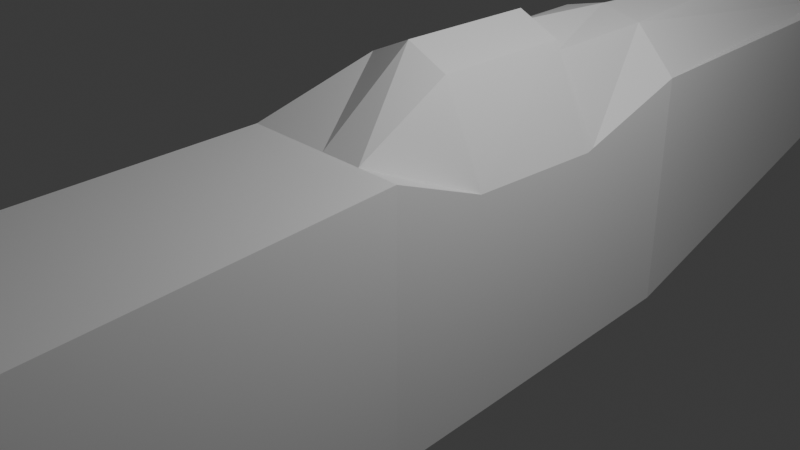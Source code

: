 # Source: Plane_figther__Dewoitine_D_520.blend  (saved by Blender 5.2.44; exported with 4.5.12 LTS)
import bpy
from mathutils import Matrix  # noqa: F401  (used for matrix-valued properties, if any)

bpy.ops.wm.read_factory_settings(use_empty=True)
scene = bpy.context.scene
scene.name = 'Scene'

# ---- collections
col_collection = bpy.data.collections.new('Collection'); scene.collection.children.link(col_collection)
col_references = bpy.data.collections.new('References'); col_collection.children.link(col_references)

# ---- materials (node trees are filled in below, after node groups)
mat_material = bpy.data.materials.new('Material')
mat_material.alpha_threshold = 0.0
mat_material.use_backface_culling_lightprobe_volume = False
mat_material.roughness = 0.5
mat_material.line_color = (0.0, 0.0, 0.0, 1.0)

# ---- material node trees
mat_material.use_nodes = True; mat_material.node_tree.nodes.clear()
_N = mat_material.node_tree.nodes; _L = mat_material.node_tree.links
n0 = _N.new('ShaderNodeOutputMaterial'); n0.name = 'Material Output'; n0.location = (200, 100)
n1 = _N.new('ShaderNodeBsdfPrincipled'); n1.name = 'Principled BSDF'; n1.location = (-200, 100)
n1.inputs[10].default_value = 0.005
_L.new(n1.outputs[0], n0.inputs[0])
n0.is_active_output = True

# ---- world
world_world = bpy.data.worlds.new('World'); scene.world = world_world
world_world.use_nodes = True; world_world.node_tree.nodes.clear()
_N = world_world.node_tree.nodes; _L = world_world.node_tree.links
n0 = _N.new('ShaderNodeOutputWorld'); n0.name = 'World Output'; n0.location = (200, 100)
n1 = _N.new('ShaderNodeBackground'); n1.name = 'Background'; n1.location = (-200, 100)
n1.inputs[0].default_value = (0.05088, 0.05088, 0.05088, 1.0)
_L.new(n1.outputs[0], n0.inputs[0])
n0.is_active_output = True
world_world.color = (0.05088, 0.05088, 0.05088)
world_world.sun_shadow_jitter_overblur = 0.0

# ---- cameras
cam_camera = bpy.data.cameras.new('Camera')
cam_camera.clip_end = 100.0
cam_camera.ortho_scale = 7.314

# ---- lights
light_light = bpy.data.lights.new('Light', 'POINT')
light_light.energy = 1000.0
light_light.shadow_soft_size = 0.1

# ---- meshes
me_cube = bpy.data.meshes.new('Cube')
me_cube.from_pydata([(0.8923, 0.9352, 0.6067), (0.8923, 0.9352, -1.194), (0.4135, -1.228, 0.744), (0.4135, -1.158, -0.5805), (-0.8923, 0.9352, 0.6067), (-0.8923, 0.9352, -1.194), (-0.4135, -1.228, 0.744), (-0.4135, -1.158, -0.5805), (-1.164, 0.5808, -2.012), (-1.0, -0.3555, -1.751), (1.164, 0.5808, 0.8256), (1.0, -0.3555, 1.003), (-1.0, -0.3555, 1.003), (-1.164, 0.5808, 0.8256), (1.0, -0.3555, -1.751), (1.164, 0.5808, -2.012), (-0.9744, 0.7904, 0.7907), (0.9744, 0.7904, -1.715), (-0.9744, 0.7904, -1.715), (0.9744, 0.7904, 0.7907), (-1.0, 0.1098, -2.055), (-1.0, -0.04342, -1.96), (1.0, 0.1098, 1.008), (1.0, -0.01355, 0.5682), (-1.0, -0.01355, 0.5682), (-1.0, 0.1098, 1.008), (1.0, -0.04342, -1.96), (1.0, 0.1098, -2.055), (0.5598, 0.9981, 0.2317), (0.5598, 0.9981, -0.4148), (-0.5598, 0.9981, 0.2317), (-0.5598, 0.9981, -0.4148), (-0.4135, -0.9097, -0.9604), (0.4135, -0.9097, 0.7997), (-0.4135, -0.9097, 0.7997), (0.4135, -0.9097, -0.9604), (0.4462, 0.9352, -1.194), (0.0, 0.9352, -1.194), (-0.4462, 0.9352, -1.194), (0.2068, -1.228, 0.744), (0.0, -1.228, 0.744), (-0.2068, -1.228, 0.744), (-0.2068, -1.158, -0.5805), (3.632e-17, -1.158, -0.5805), (0.2068, -1.158, -0.5805), (-0.4462, 0.9352, 0.6067), (0.0, 0.9352, 0.6067), (0.4462, 0.9352, 0.6067), (0.5819, 0.5808, -2.012), (0.0, 0.5808, -2.012), (-0.5819, 0.5808, -2.012), (0.5, -0.3555, -1.751), (0.0, -0.3555, -1.751), (-0.5, -0.3555, -1.751), (-0.5819, 0.5808, 0.8256), (0.0, 0.5808, 0.8256), (0.5819, 0.5808, 0.8256), (-0.5, -0.3555, 1.522), (0.0, -0.3555, 1.64), (0.5, -0.3555, 1.522), (-0.4872, 0.7904, 0.7907), (0.0, 0.7904, 0.7907), (0.4872, 0.7904, 0.7907), (0.4872, 0.7904, -1.715), (0.0, 0.7904, -1.715), (-0.4872, 0.7904, -1.715), (-0.5, 0.1098, 1.008), (6.912e-32, 0.1098, 1.008), (0.5, 0.1098, 1.008), (-0.5, -0.01367, 1.624), (2.252e-17, -0.01367, 1.848), (0.5, -0.01367, 1.624), (0.5, 0.1098, -2.055), (6.912e-32, 0.1098, -2.055), (-0.5, 0.1098, -2.055), (0.5, -0.04342, -1.96), (0.0, -0.04342, -1.96), (-0.5, -0.04342, -1.96), (0.3232, 0.9981, -0.6514), (5.154e-08, 0.9981, -0.738), (-0.3232, 0.9981, -0.6514), (-0.3232, 0.9981, 0.4683), (-6.148e-08, 0.9981, 0.5549), (0.3232, 0.9981, 0.4683), (0.2068, -0.9097, -0.9604), (0.0, -0.7712, -1.158), (-0.2068, -0.9097, -0.9604), (-0.2068, -0.9097, 0.7997), (0.0, -0.7712, 1.464), (0.2068, -0.9097, 0.7997), (0.1252, -1.128, 3.0), (-5.517e-17, -1.128, 3.0), (-0.1252, -1.128, 3.0), (-0.1252, -1.03, 3.011), (-1.764e-16, -0.9126, 2.882), (0.1252, -1.03, 3.011), (0.07103, -1.083, 3.466), (-0.2068, -1.198, 1.872), (-0.2068, -0.9699, 1.905), (-8.82e-17, -0.8419, 2.173), (0.2068, -0.9699, 1.905), (0.2068, -1.198, 1.872), (-2.758e-17, -1.198, 1.872), (-2.972e-17, -1.083, 3.466), (-0.07103, -1.083, 3.466), (-0.07103, -1.029, 3.47), (-7.136e-17, -0.965, 3.426), (0.07103, -1.029, 3.47), (0.03577, -1.062, 3.605), (7.824e-19, -1.062, 3.605), (-0.03577, -1.062, 3.605), (-0.03577, -1.035, 3.606), (-2.019e-17, -1.003, 3.584), (0.03577, -1.035, 3.606), (-0.03537, -1.035, 3.606), (0.8923, 0.9352, -0.2934), (-0.4135, -1.228, 0.01449), (0.4135, -1.228, 0.01449), (-0.8923, 0.9352, -0.2934), (1.164, 0.5808, -0.593), (1.0, -0.3555, -0.3738), (-1.0, -0.3555, -0.3738), (-1.164, 0.5808, -0.593), (0.9744, 0.7904, -0.4622), (-0.9744, 0.7904, -0.4622), (-1.0, -0.03008, -0.4436), (-1.0, 0.1098, -0.5233), (1.0, 0.1098, -0.5233), (1.0, -0.03008, -0.4436), (0.6464, 0.9981, -0.09154), (-0.6464, 0.9981, -0.09154), (-0.4135, -0.9097, -0.08036), (0.4135, -0.9097, -0.08036), (0.229, 1.075, -0.07472), (-0.1983, 1.075, -0.1892), (-0.1145, 1.075, -0.273), (0.2068, -1.228, 0.01449), (3.217e-18, -1.228, 0.01449), (-0.2068, -1.228, 0.01449), (-1.0, -0.2112, -1.848), (1.0, -0.1957, 0.5307), (-1.0, -0.1957, 0.5307), (1.0, -0.2112, -1.848), (0.5, -0.1958, 1.624), (2.252e-17, -0.1958, 1.848), (-0.5, -0.1958, 1.624), (-0.5, -0.2112, -1.848), (0.0, -0.2112, -1.848), (0.5, -0.2112, -1.848), (-1.0, -0.205, -0.4061), (1.0, -0.205, -0.4061), (-1.0, -0.2192, -1.842), (1.0, -0.2045, 0.5569), (0.5, -0.197, 1.496), (2.126e-17, -0.197, 1.715), (-0.5, -0.197, 1.496), (-0.5, -0.2192, -1.842), (0.0, -0.2192, -1.842), (0.5, -0.2192, -1.842), (1.0, -0.2134, -0.4043), (-1.0, -0.2045, 0.5569), (1.0, -0.2192, -1.842), (-1.0, -0.2134, -0.4043), (-0.216, 1.047, -0.4488), (-0.374, 1.047, -0.2907), (0.4319, 1.047, -0.07472), (0.374, 1.047, -0.2907), (-0.4319, 1.047, -0.07472), (0.216, 1.047, 0.2993), (0.374, 1.047, 0.1412), (0.216, 1.047, -0.4488), (3.534e-08, 1.047, -0.5066), (-0.374, 1.047, 0.1412), (-0.216, 1.047, 0.2993), (-4.018e-08, 1.047, 0.3572), (0.09335, 1.094, -0.07472), (-0.08085, 1.094, -0.1214), (-0.04668, 1.094, -0.1556), (0.1983, 1.075, -0.1892), (-0.229, 1.075, -0.07472), (0.1145, 1.075, 0.1236), (0.1983, 1.075, 0.03978), (0.1145, 1.075, -0.273), (1.874e-08, 1.075, -0.3037), (-0.1983, 1.075, 0.03978), (-0.1145, 1.075, 0.1236), (-2.13e-08, 1.075, 0.1543), (0.08085, 1.094, -0.1214), (-0.09335, 1.094, -0.07472), (0.04668, 1.094, 0.006127), (0.08085, 1.094, -0.02804), (0.04668, 1.094, -0.1556), (7.638e-09, 1.094, -0.1681), (-0.08085, 1.094, -0.02804), (-0.04668, 1.094, 0.006127), (-8.684e-09, 1.094, 0.01863), (-0.03879, 1.094, -0.07472), (1.946e-10, 1.094, -0.07472), (0.03879, 1.094, -0.07472)], [], [(87, 34, 6, 41), (138, 41, 6, 116), (124, 16, 4, 118), (84, 35, 3, 44), (132, 33, 2, 117), (38, 5, 31, 80), (123, 19, 10, 119), (159, 152, 11, 120), (63, 17, 15, 48), (158, 161, 14, 51), (131, 34, 12, 121), (126, 25, 13, 122), (60, 16, 13, 54), (155, 160, 12, 57), (45, 4, 16, 60), (36, 1, 17, 63), (115, 0, 19, 123), (122, 13, 16, 124), (54, 13, 25, 66), (66, 25, 24, 69), (149, 141, 24, 125), (125, 24, 25, 126), (48, 15, 27, 72), (72, 27, 26, 75), (119, 10, 22, 127), (127, 22, 23, 128), (29, 78, 170, 166), (47, 0, 28, 83), (115, 1, 29, 129), (118, 4, 30, 130), (116, 6, 34, 131), (120, 11, 33, 132), (51, 14, 35, 84), (57, 12, 34, 87), (11, 59, 89, 33), (59, 58, 88, 89), (58, 57, 87, 88), (9, 53, 86, 32), (53, 52, 85, 86), (52, 51, 84, 85), (4, 45, 81, 30), (45, 46, 82, 81), (46, 47, 83, 82), (80, 31, 164, 163), (28, 129, 165, 169), (30, 81, 173, 172), (20, 74, 77, 21), (74, 73, 76, 77), (73, 72, 75, 76), (8, 50, 74, 20), (50, 49, 73, 74), (49, 48, 72, 73), (22, 68, 71, 23), (68, 67, 70, 71), (67, 66, 69, 70), (10, 56, 68, 22), (56, 55, 67, 68), (55, 54, 66, 67), (5, 38, 65, 18), (38, 37, 64, 65), (37, 36, 63, 64), (0, 47, 62, 19), (47, 46, 61, 62), (46, 45, 60, 61), (152, 153, 59, 11), (153, 154, 58, 59), (154, 155, 57, 58), (19, 62, 56, 10), (62, 61, 55, 56), (61, 60, 54, 55), (151, 156, 53, 9), (156, 157, 52, 53), (157, 158, 51, 52), (18, 65, 50, 8), (65, 64, 49, 50), (64, 63, 48, 49), (1, 36, 78, 29), (36, 37, 79, 78), (37, 38, 80, 79), (32, 86, 42, 7), (86, 85, 43, 42), (85, 84, 44, 43), (117, 2, 39, 136), (136, 39, 40, 137), (137, 40, 41, 138), (33, 89, 39, 2), (99, 98, 93, 94), (98, 97, 92, 93), (90, 95, 107, 96), (95, 94, 106, 107), (101, 100, 95, 90), (102, 101, 90, 91), (100, 99, 94, 95), (97, 102, 91, 92), (41, 40, 102, 97), (93, 92, 104, 105), (92, 91, 103, 104), (89, 88, 99, 100), (40, 39, 101, 102), (39, 89, 100, 101), (87, 41, 97, 98), (88, 87, 98, 99), (94, 93, 105, 106), (91, 90, 96, 103), (106, 105, 111, 114, 112), (104, 103, 109, 110), (105, 104, 110, 111), (103, 96, 108, 109), (96, 107, 113, 108), (107, 106, 112, 113), (112, 114, 113), (113, 114, 111, 110, 109, 108), (43, 137, 138, 42), (44, 136, 137, 43), (3, 117, 136, 44), (83, 28, 169, 168), (79, 80, 163, 171), (31, 130, 167, 164), (14, 120, 132, 35), (7, 116, 131, 32), (5, 118, 130, 31), (0, 115, 129, 28), (82, 83, 168, 174), (27, 127, 128, 26), (15, 119, 127, 27), (21, 125, 126, 20), (139, 149, 125, 21), (8, 122, 124, 18), (1, 115, 123, 17), (20, 126, 122, 8), (32, 131, 121, 9), (161, 159, 120, 14), (17, 123, 119, 15), (35, 132, 117, 3), (18, 124, 118, 5), (42, 138, 116, 7), (26, 128, 150, 142), (151, 162, 149, 139), (76, 75, 148, 147), (77, 76, 147, 146), (21, 77, 146, 139), (70, 69, 145, 144), (71, 70, 144, 143), (23, 71, 143, 140), (162, 160, 141, 149), (69, 24, 141, 145), (75, 26, 142, 148), (128, 23, 140, 150), (121, 12, 160, 162), (9, 121, 162, 151), (142, 150, 159, 161), (147, 148, 158, 157), (146, 147, 157, 156), (139, 146, 156, 151), (144, 145, 155, 154), (143, 144, 154, 153), (140, 143, 153, 152), (145, 141, 160, 155), (148, 142, 161, 158), (150, 140, 152, 159), (172, 173, 185, 184), (163, 164, 134, 135), (168, 169, 181, 180), (169, 165, 133, 181), (171, 163, 135, 183), (174, 168, 180, 186), (164, 167, 179, 134), (170, 171, 183, 182), (81, 82, 174, 173), (130, 30, 172, 167), (129, 29, 166, 165), (78, 79, 171, 170), (135, 134, 176, 177), (180, 181, 190, 189), (181, 133, 175, 190), (183, 135, 177, 192), (186, 180, 189, 195), (134, 179, 188, 176), (182, 183, 192, 191), (185, 186, 195, 194), (167, 172, 184, 179), (166, 170, 182, 178), (165, 166, 178, 133), (173, 174, 186, 185), (198, 189, 190, 175), (188, 193, 194, 196), (196, 194, 195, 197), (197, 195, 189, 198), (192, 197, 198, 191), (177, 196, 197, 192), (176, 188, 196, 177), (191, 198, 175, 187), (184, 185, 194, 193), (179, 184, 193, 188), (178, 182, 191, 187), (133, 178, 187, 175)])
_uv = me_cube.uv_layers.new(name='UVMap')
_uv.uv.foreach_set('vector', [0.8125, 0.7316, 0.875, 0.7316, 0.875, 0.75, 0.8125, 0.75, 0.5, 0.9375, 0.625, 0.9375, 0.625, 1.0, 0.5, 1.0, 0.5, 0.2246, 0.625, 0.2246, 0.625, 0.25, 0.5, 0.25, 0.3125, 0.7316, 0.375, 0.7316, 0.375, 0.75, 0.3125, 0.75, 0.5, 0.7316, 0.625, 0.7316, 0.625, 0.75, 0.5, 0.75, 0.1875, 0.5, 0.125, 0.5, 0.125, 0.5, 0.1875, 0.5, 0.5, 0.5254, 0.625, 0.5254, 0.625, 0.5508, 0.5, 0.5508, 0.5, 0.6479, 0.625, 0.6479, 0.625, 0.6644, 0.5, 0.6644, 0.3125, 0.5254, 0.375, 0.5254, 0.375, 0.5508, 0.3125, 0.5508, 0.3125, 0.6479, 0.375, 0.6479, 0.375, 0.6644, 0.3125, 0.6644, 0.5, 0.0184, 0.625, 0.0184, 0.625, 0.08561, 0.5, 0.08561, 0.5, 0.1613, 0.625, 0.1613, 0.625, 0.1992, 0.5, 0.1992, 0.8125, 0.5254, 0.875, 0.5254, 0.875, 0.5508, 0.8125, 0.5508, 0.8125, 0.6479, 0.875, 0.6479, 0.875, 0.6644, 0.8125, 0.6644, 0.8125, 0.5, 0.875, 0.5, 0.875, 0.5254, 0.8125, 0.5254, 0.3125, 0.5, 0.375, 0.5, 0.375, 0.5254, 0.3125, 0.5254, 0.5, 0.5, 0.625, 0.5, 0.625, 0.5254, 0.5, 0.5254, 0.5, 0.1992, 0.625, 0.1992, 0.625, 0.2246, 0.5, 0.2246, 0.8125, 0.5508, 0.875, 0.5508, 0.875, 0.5887, 0.8125, 0.5887, 0.8125, 0.5887, 0.875, 0.5887, 0.875, 0.6265, 0.8125, 0.6265, 0.5, 0.1031, 0.625, 0.1031, 0.625, 0.1235, 0.5, 0.1235, 0.5, 0.1235, 0.625, 0.1235, 0.625, 0.1613, 0.5, 0.1613, 0.3125, 0.5508, 0.375, 0.5508, 0.375, 0.5887, 0.3125, 0.5887, 0.3125, 0.5887, 0.375, 0.5887, 0.375, 0.6265, 0.3125, 0.6265, 0.5, 0.5508, 0.625, 0.5508, 0.625, 0.5887, 0.5, 0.5887, 0.5, 0.5887, 0.625, 0.5887, 0.625, 0.6265, 0.5, 0.6265, 0.375, 0.5, 0.3125, 0.5, 0.3125, 0.5, 0.375, 0.5, 0.6875, 0.5, 0.625, 0.5, 0.625, 0.5, 0.6875, 0.5, 0.5, 0.5, 0.375, 0.5, 0.375, 0.5, 0.5, 0.5, 0.5, 0.25, 0.625, 0.25, 0.625, 0.25, 0.5, 0.25, 0.5, 0.0, 0.625, 0.0, 0.625, 0.0184, 0.5, 0.0184, 0.5, 0.6644, 0.625, 0.6644, 0.625, 0.7316, 0.5, 0.7316, 0.3125, 0.6644, 0.375, 0.6644, 0.375, 0.7316, 0.3125, 0.7316, 0.8125, 0.6644, 0.875, 0.6644, 0.875, 0.7316, 0.8125, 0.7316, 0.625, 0.6644, 0.6875, 0.6644, 0.6875, 0.7316, 0.625, 0.7316, 0.6875, 0.6644, 0.75, 0.6644, 0.75, 0.7148, 0.6875, 0.7316, 0.75, 0.6644, 0.8125, 0.6644, 0.8125, 0.7316, 0.75, 0.7148, 0.125, 0.6644, 0.1875, 0.6644, 0.1875, 0.7316, 0.125, 0.7316, 0.1875, 0.6644, 0.25, 0.6644, 0.25, 0.7148, 0.1875, 0.7316, 0.25, 0.6644, 0.3125, 0.6644, 0.3125, 0.7316, 0.25, 0.7148, 0.875, 0.5, 0.8125, 0.5, 0.8125, 0.5, 0.875, 0.5, 0.8125, 0.5, 0.75, 0.5, 0.75, 0.5, 0.8125, 0.5, 0.75, 0.5, 0.6875, 0.5, 0.6875, 0.5, 0.75, 0.5, 0.1875, 0.5, 0.125, 0.5, 0.125, 0.5, 0.1875, 0.5, 0.625, 0.5, 0.5, 0.5, 0.5, 0.5, 0.625, 0.5, 0.875, 0.5, 0.8125, 0.5, 0.8125, 0.5, 0.875, 0.5, 0.125, 0.5887, 0.1875, 0.5887, 0.1875, 0.6265, 0.125, 0.6265, 0.1875, 0.5887, 0.25, 0.5887, 0.25, 0.6265, 0.1875, 0.6265, 0.25, 0.5887, 0.3125, 0.5887, 0.3125, 0.6265, 0.25, 0.6265, 0.125, 0.5508, 0.1875, 0.5508, 0.1875, 0.5887, 0.125, 0.5887, 0.1875, 0.5508, 0.25, 0.5508, 0.25, 0.5887, 0.1875, 0.5887, 0.25, 0.5508, 0.3125, 0.5508, 0.3125, 0.5887, 0.25, 0.5887, 0.625, 0.5887, 0.6875, 0.5887, 0.6875, 0.6265, 0.625, 0.6265, 0.6875, 0.5887, 0.75, 0.5887, 0.75, 0.6265, 0.6875, 0.6265, 0.75, 0.5887, 0.8125, 0.5887, 0.8125, 0.6265, 0.75, 0.6265, 0.625, 0.5508, 0.6875, 0.5508, 0.6875, 0.5887, 0.625, 0.5887, 0.6875, 0.5508, 0.75, 0.5508, 0.75, 0.5887, 0.6875, 0.5887, 0.75, 0.5508, 0.8125, 0.5508, 0.8125, 0.5887, 0.75, 0.5887, 0.125, 0.5, 0.1875, 0.5, 0.1875, 0.5254, 0.125, 0.5254, 0.1875, 0.5, 0.25, 0.5, 0.25, 0.5254, 0.1875, 0.5254, 0.25, 0.5, 0.3125, 0.5, 0.3125, 0.5254, 0.25, 0.5254, 0.625, 0.5, 0.6875, 0.5, 0.6875, 0.5254, 0.625, 0.5254, 0.6875, 0.5, 0.75, 0.5, 0.75, 0.5254, 0.6875, 0.5254, 0.75, 0.5, 0.8125, 0.5, 0.8125, 0.5254, 0.75, 0.5254, 0.625, 0.6479, 0.6875, 0.6479, 0.6875, 0.6644, 0.625, 0.6644, 0.6875, 0.6479, 0.75, 0.6479, 0.75, 0.6644, 0.6875, 0.6644, 0.75, 0.6479, 0.8125, 0.6479, 0.8125, 0.6644, 0.75, 0.6644, 0.625, 0.5254, 0.6875, 0.5254, 0.6875, 0.5508, 0.625, 0.5508, 0.6875, 0.5254, 0.75, 0.5254, 0.75, 0.5508, 0.6875, 0.5508, 0.75, 0.5254, 0.8125, 0.5254, 0.8125, 0.5508, 0.75, 0.5508, 0.125, 0.6479, 0.1875, 0.6479, 0.1875, 0.6644, 0.125, 0.6644, 0.1875, 0.6479, 0.25, 0.6479, 0.25, 0.6644, 0.1875, 0.6644, 0.25, 0.6479, 0.3125, 0.6479, 0.3125, 0.6644, 0.25, 0.6644, 0.125, 0.5254, 0.1875, 0.5254, 0.1875, 0.5508, 0.125, 0.5508, 0.1875, 0.5254, 0.25, 0.5254, 0.25, 0.5508, 0.1875, 0.5508, 0.25, 0.5254, 0.3125, 0.5254, 0.3125, 0.5508, 0.25, 0.5508, 0.375, 0.5, 0.3125, 0.5, 0.3125, 0.5, 0.375, 0.5, 0.3125, 0.5, 0.25, 0.5, 0.25, 0.5, 0.3125, 0.5, 0.25, 0.5, 0.1875, 0.5, 0.1875, 0.5, 0.25, 0.5, 0.125, 0.7316, 0.1875, 0.7316, 0.1875, 0.75, 0.125, 0.75, 0.1875, 0.7316, 0.25, 0.7148, 0.25, 0.75, 0.1875, 0.75, 0.25, 0.7148, 0.3125, 0.7316, 0.3125, 0.75, 0.25, 0.75, 0.5, 0.75, 0.625, 0.75, 0.625, 0.8125, 0.5, 0.8125, 0.5, 0.8125, 0.625, 0.8125, 0.625, 0.875, 0.5, 0.875, 0.5, 0.875, 0.625, 0.875, 0.625, 0.9375, 0.5, 0.9375, 0.625, 0.7316, 0.6875, 0.7316, 0.6875, 0.75, 0.625, 0.75, 0.75, 0.7148, 0.8125, 0.7316, 0.8125, 0.7316, 0.75, 0.7148, 0.8125, 0.7316, 0.8125, 0.75, 0.8125, 0.75, 0.8125, 0.7316, 0.6875, 0.75, 0.6875, 0.7316, 0.6875, 0.7316, 0.6875, 0.75, 0.6875, 0.7316, 0.75, 0.7148, 0.75, 0.7148, 0.6875, 0.7316, 0.6875, 0.75, 0.6875, 0.7316, 0.6875, 0.7316, 0.6875, 0.75, 0.625, 0.875, 0.625, 0.8125, 0.625, 0.8125, 0.625, 0.875, 0.6875, 0.7316, 0.75, 0.7148, 0.75, 0.7148, 0.6875, 0.7316, 0.625, 0.9375, 0.625, 0.875, 0.625, 0.875, 0.625, 0.9375, 0.625, 0.9375, 0.625, 0.875, 0.625, 0.875, 0.625, 0.9375, 0.8125, 0.7316, 0.8125, 0.75, 0.8125, 0.75, 0.8125, 0.7316, 0.625, 0.9375, 0.625, 0.875, 0.625, 0.875, 0.625, 0.9375, 0.6875, 0.7316, 0.75, 0.7148, 0.75, 0.7148, 0.6875, 0.7316, 0.625, 0.875, 0.625, 0.8125, 0.625, 0.8125, 0.625, 0.875, 0.6875, 0.75, 0.6875, 0.7316, 0.6875, 0.7316, 0.6875, 0.75, 0.8125, 0.7316, 0.8125, 0.75, 0.8125, 0.75, 0.8125, 0.7316, 0.75, 0.7148, 0.8125, 0.7316, 0.8125, 0.7316, 0.75, 0.7148, 0.75, 0.7148, 0.8125, 0.7316, 0.8125, 0.7316, 0.75, 0.7148, 0.625, 0.875, 0.625, 0.8125, 0.625, 0.8125, 0.625, 0.875, 0.75, 0.7148, 0.8125, 0.7316, 0.8125, 0.7316, 0.8118, 0.7314, 0.75, 0.7148, 0.625, 0.9375, 0.625, 0.875, 0.625, 0.875, 0.625, 0.9375, 0.8125, 0.7316, 0.8125, 0.75, 0.8125, 0.75, 0.8125, 0.7316, 0.625, 0.875, 0.625, 0.8125, 0.625, 0.8125, 0.625, 0.875, 0.6875, 0.75, 0.6875, 0.7316, 0.6875, 0.7316, 0.6875, 0.75, 0.6875, 0.7316, 0.75, 0.7148, 0.75, 0.7148, 0.6875, 0.7316, 0.75, 0.7148, 0.8118, 0.7314, 0.6875, 0.7316, 0.6875, 0.7316, 0.8118, 0.7314, 0.8125, 0.7316, 0.8125, 0.75, 0.625, 0.875, 0.625, 0.8125, 0.375, 0.875, 0.5, 0.875, 0.5, 0.9375, 0.375, 0.9375, 0.375, 0.8125, 0.5, 0.8125, 0.5, 0.875, 0.375, 0.875, 0.375, 0.75, 0.5, 0.75, 0.5, 0.8125, 0.375, 0.8125, 0.6875, 0.5, 0.625, 0.5, 0.625, 0.5, 0.6875, 0.5, 0.25, 0.5, 0.1875, 0.5, 0.1875, 0.5, 0.25, 0.5, 0.375, 0.25, 0.5, 0.25, 0.5, 0.25, 0.375, 0.25, 0.375, 0.6644, 0.5, 0.6644, 0.5, 0.7316, 0.375, 0.7316, 0.375, 0.0, 0.5, 0.0, 0.5, 0.0184, 0.375, 0.0184, 0.375, 0.25, 0.5, 0.25, 0.5, 0.25, 0.375, 0.25, 0.625, 0.5, 0.5, 0.5, 0.5, 0.5, 0.625, 0.5, 0.75, 0.5, 0.6875, 0.5, 0.6875, 0.5, 0.75, 0.5, 0.375, 0.5887, 0.5, 0.5887, 0.5, 0.6265, 0.375, 0.6265, 0.375, 0.5508, 0.5, 0.5508, 0.5, 0.5887, 0.375, 0.5887, 0.375, 0.1235, 0.5, 0.1235, 0.5, 0.1613, 0.375, 0.1613, 0.375, 0.1031, 0.5, 0.1031, 0.5, 0.1235, 0.375, 0.1235, 0.375, 0.1992, 0.5, 0.1992, 0.5, 0.2246, 0.375, 0.2246, 0.375, 0.5, 0.5, 0.5, 0.5, 0.5254, 0.375, 0.5254, 0.375, 0.1613, 0.5, 0.1613, 0.5, 0.1992, 0.375, 0.1992, 0.375, 0.0184, 0.5, 0.0184, 0.5, 0.08561, 0.375, 0.08561, 0.375, 0.6479, 0.5, 0.6479, 0.5, 0.6644, 0.375, 0.6644, 0.375, 0.5254, 0.5, 0.5254, 0.5, 0.5508, 0.375, 0.5508, 0.375, 0.7316, 0.5, 0.7316, 0.5, 0.75, 0.375, 0.75, 0.375, 0.2246, 0.5, 0.2246, 0.5, 0.25, 0.375, 0.25, 0.375, 0.9375, 0.5, 0.9375, 0.5, 1.0, 0.375, 1.0, 0.375, 0.6265, 0.5, 0.6265, 0.5, 0.6469, 0.375, 0.6469, 0.375, 0.1021, 0.5, 0.1021, 0.5, 0.1031, 0.375, 0.1031, 0.25, 0.6265, 0.3125, 0.6265, 0.3125, 0.6469, 0.25, 0.6469, 0.1875, 0.6265, 0.25, 0.6265, 0.25, 0.6469, 0.1875, 0.6469, 0.125, 0.6265, 0.1875, 0.6265, 0.1875, 0.6469, 0.125, 0.6469, 0.75, 0.6265, 0.8125, 0.6265, 0.8125, 0.6469, 0.75, 0.6469, 0.6875, 0.6265, 0.75, 0.6265, 0.75, 0.6469, 0.6875, 0.6469, 0.625, 0.6265, 0.6875, 0.6265, 0.6875, 0.6469, 0.625, 0.6469, 0.5, 0.1021, 0.625, 0.1021, 0.625, 0.1031, 0.5, 0.1031, 0.8125, 0.6265, 0.875, 0.6265, 0.875, 0.6469, 0.8125, 0.6469, 0.3125, 0.6265, 0.375, 0.6265, 0.375, 0.6469, 0.3125, 0.6469, 0.5, 0.6265, 0.625, 0.6265, 0.625, 0.6469, 0.5, 0.6469, 0.5, 0.08561, 0.625, 0.08561, 0.625, 0.1021, 0.5, 0.1021, 0.375, 0.08561, 0.5, 0.08561, 0.5, 0.1021, 0.375, 0.1021, 0.375, 0.6469, 0.5, 0.6469, 0.5, 0.6479, 0.375, 0.6479, 0.25, 0.6469, 0.3125, 0.6469, 0.3125, 0.6479, 0.25, 0.6479, 0.1875, 0.6469, 0.25, 0.6469, 0.25, 0.6479, 0.1875, 0.6479, 0.125, 0.6469, 0.1875, 0.6469, 0.1875, 0.6479, 0.125, 0.6479, 0.75, 0.6469, 0.8125, 0.6469, 0.8125, 0.6479, 0.75, 0.6479, 0.6875, 0.6469, 0.75, 0.6469, 0.75, 0.6479, 0.6875, 0.6479, 0.625, 0.6469, 0.6875, 0.6469, 0.6875, 0.6479, 0.625, 0.6479, 0.8125, 0.6469, 0.875, 0.6469, 0.875, 0.6479, 0.8125, 0.6479, 0.3125, 0.6469, 0.375, 0.6469, 0.375, 0.6479, 0.3125, 0.6479, 0.5, 0.6469, 0.625, 0.6469, 0.625, 0.6479, 0.5, 0.6479, 0.875, 0.5, 0.8125, 0.5, 0.8125, 0.5, 0.875, 0.5, 0.1875, 0.5, 0.125, 0.5, 0.125, 0.5, 0.1875, 0.5, 0.6875, 0.5, 0.625, 0.5, 0.625, 0.5, 0.6875, 0.5, 0.625, 0.5, 0.5, 0.5, 0.5, 0.5, 0.625, 0.5, 0.25, 0.5, 0.1875, 0.5, 0.1875, 0.5, 0.25, 0.5, 0.75, 0.5, 0.6875, 0.5, 0.6875, 0.5, 0.75, 0.5, 0.375, 0.25, 0.5, 0.25, 0.5, 0.25, 0.375, 0.25, 0.3125, 0.5, 0.25, 0.5, 0.25, 0.5, 0.3125, 0.5, 0.8125, 0.5, 0.75, 0.5, 0.75, 0.5, 0.8125, 0.5, 0.5, 0.25, 0.625, 0.25, 0.625, 0.25, 0.5, 0.25, 0.5, 0.5, 0.375, 0.5, 0.375, 0.5, 0.5, 0.5, 0.3125, 0.5, 0.25, 0.5, 0.25, 0.5, 0.3125, 0.5, 0.1875, 0.5, 0.125, 0.5, 0.125, 0.5, 0.1875, 0.5, 0.6875, 0.5, 0.625, 0.5, 0.625, 0.5, 0.6875, 0.5, 0.625, 0.5, 0.5, 0.5, 0.5, 0.5, 0.625, 0.5, 0.25, 0.5, 0.1875, 0.5, 0.1875, 0.5, 0.25, 0.5, 0.75, 0.5, 0.6875, 0.5, 0.6875, 0.5, 0.75, 0.5, 0.375, 0.25, 0.5, 0.25, 0.5, 0.25, 0.375, 0.25, 0.3125, 0.5, 0.25, 0.5, 0.25, 0.5, 0.3125, 0.5, 0.8125, 0.5, 0.75, 0.5, 0.75, 0.5, 0.8125, 0.5, 0.5, 0.25, 0.625, 0.25, 0.625, 0.25, 0.5, 0.25, 0.375, 0.5, 0.3125, 0.5, 0.3125, 0.5, 0.375, 0.5, 0.5, 0.5, 0.375, 0.5, 0.375, 0.5, 0.5, 0.5, 0.8125, 0.5, 0.75, 0.5, 0.75, 0.5, 0.8125, 0.5, 0.5, 0.4375, 0.625, 0.4375, 0.625, 0.5, 0.5, 0.5, 0.5, 0.25, 0.625, 0.25, 0.625, 0.3125, 0.5, 0.3125, 0.5, 0.3125, 0.625, 0.3125, 0.625, 0.375, 0.5, 0.375, 0.5, 0.375, 0.625, 0.375, 0.625, 0.4375, 0.5, 0.4375, 0.375, 0.375, 0.5, 0.375, 0.5, 0.4375, 0.375, 0.4375, 0.375, 0.3125, 0.5, 0.3125, 0.5, 0.375, 0.375, 0.375, 0.375, 0.25, 0.5, 0.25, 0.5, 0.3125, 0.375, 0.3125, 0.375, 0.4375, 0.5, 0.4375, 0.5, 0.5, 0.375, 0.5, 0.875, 0.5, 0.8125, 0.5, 0.8125, 0.5, 0.875, 0.5, 0.5, 0.25, 0.625, 0.25, 0.625, 0.25, 0.5, 0.25, 0.375, 0.5, 0.3125, 0.5, 0.3125, 0.5, 0.375, 0.5, 0.5, 0.5, 0.375, 0.5, 0.375, 0.5, 0.5, 0.5])
me_cube.materials.append(mat_material)
me_cube.use_mirror_vertex_groups = False
me_cube.update()

# ---- objects
ob_cube = bpy.data.objects.new('Cube', me_cube)
ob_light = bpy.data.objects.new('Light', light_light)
ob_camera = bpy.data.objects.new('Camera', cam_camera)
ob_empty = bpy.data.objects.new('Empty', None)
ob_empty_001 = bpy.data.objects.new('Empty.001', None)
ob_empty_002 = bpy.data.objects.new('Empty.002', None)

# ---- transforms, parenting, visibility, modifiers, constraints
ob_cube.location = (0.0, 0.0, 0.0)
ob_cube.scale = (1.0, -8.824, 1.0)
ob_cube.lock_rotations_4d = False
ob_cube.empty_display_type = 'ARROWS'
ob_cube.lineart.crease_threshold = 0.0
ob_light.location = (4.076, 1.005, 5.904)
ob_light.rotation_euler = (0.6503, 0.05522, 1.866)
ob_light.lock_rotations_4d = False
ob_light.empty_display_type = 'ARROWS'
ob_light.color = (0.0, 0.0, 0.0, 0.0)
ob_light.lineart.crease_threshold = 0.0
ob_camera.location = (7.359, -6.926, 4.958)
ob_camera.rotation_euler = (1.109, 0.0, 0.8149)
ob_camera.lock_rotations_4d = False
ob_camera.empty_display_type = 'ARROWS'
ob_camera.color = (0.0, 0.0, 0.0, 0.0)
ob_camera.display_type = 'WIRE'
ob_camera.lineart.crease_threshold = 0.0
ob_empty.location = (-4.517, 20.34, -11.08)
ob_empty.rotation_euler = (1.571, -1.571, 0.0)
ob_empty.scale = (6.948, 6.948, 6.948)
ob_empty.empty_display_type = 'IMAGE'
ob_empty.empty_display_size = 5.0
ob_empty_001.location = (0.0, 4.943, -13.09)
ob_empty_001.rotation_euler = (1.571, -0.0, 1.571)
ob_empty_001.scale = (6.948, 6.948, 6.948)
ob_empty_001.empty_display_type = 'IMAGE'
ob_empty_001.empty_display_size = 5.0
ob_empty_002.location = (4.521, 4.943, -9.651)
ob_empty_002.rotation_euler = (1.629e-07, -3.142, 4.712)
ob_empty_002.scale = (6.948, 6.948, 6.948)
ob_empty_002.empty_display_type = 'IMAGE'
ob_empty_002.empty_display_size = 5.0

# ---- collection membership
col_collection.objects.link(ob_cube)
col_collection.objects.link(ob_light)
col_collection.objects.link(ob_camera)
col_references.objects.link(ob_empty)
col_references.objects.link(ob_empty_001)
col_references.objects.link(ob_empty_002)

# ---- scene / render settings (as saved in the file)
scene.camera = ob_camera
scene.frame_start = 1; scene.frame_end = 250; scene.frame_set(1)
scene.render.engine = 'BLENDER_EEVEE_NEXT'
scene.render.bake_bias = 0.0
scene.render.bake_samples = 0
scene.render.compositor_device = 'GPU'
scene.eevee.use_volume_custom_range = False
scene.eevee.fast_gi_thickness_near = 0.1
scene.eevee.fast_gi_thickness_far = 0.0
scene.eevee.ray_tracing_options.screen_trace_thickness = 0.1
bpy.context.view_layer.update()
